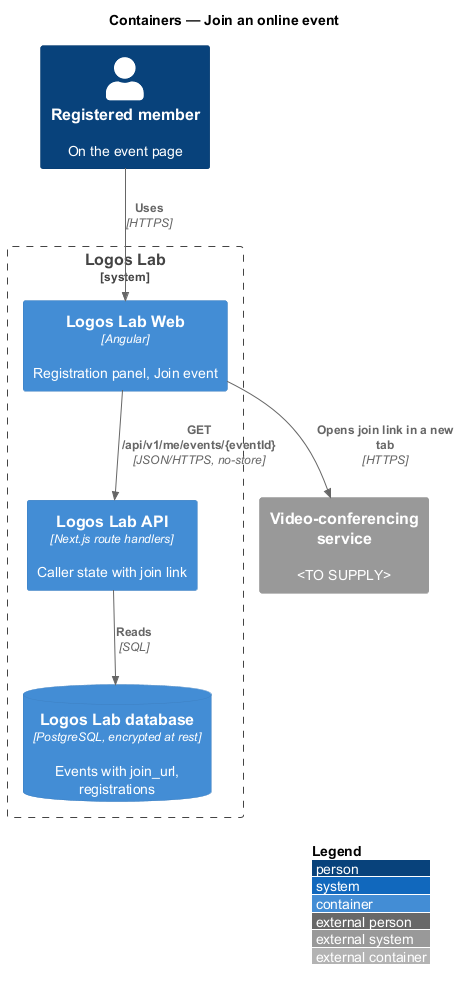

The diagram above was rendered by PlantUML. Its source (embedded in the PNG):
@startuml
!include <C4/C4_Container>
LAYOUT_WITH_LEGEND()
title Containers — Join an online event

Person(member, "Registered member", "On the event page")
System_Boundary(ll, "Logos Lab") {
  Container(web, "Logos Lab Web", "Angular", "Registration panel, Join event")
  Container(api, "Logos Lab API", "Next.js route handlers", "Caller state with join link")
  ContainerDb(db, "Logos Lab database", "PostgreSQL, encrypted at rest", "Events with join_url, registrations")
}
System_Ext(vc, "Video-conferencing service", "<TO SUPPLY>")
Rel(member, web, "Uses", "HTTPS")
Rel(web, api, "GET /api/v1/me/events/{eventId}", "JSON/HTTPS, no-store")
Rel(api, db, "Reads", "SQL")
Rel(web, vc, "Opens join link in a new tab", "HTTPS")
@enduml